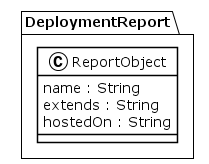

The diagram above was rendered by PlantUML. Its source (embedded in the PNG):
@startuml
!theme plain
package DeploymentReport {
class ReportObject {
	 name : String
	 extends : String
	 hostedOn : String
}
}
@enduml